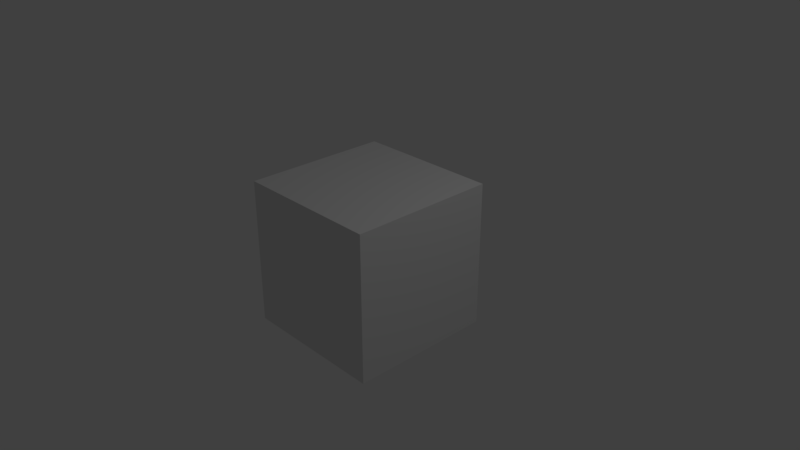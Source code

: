 # Source: simple.blend  (saved by Blender 2.79.0; exported with 4.5.12 LTS)
import bpy
from mathutils import Matrix  # noqa: F401  (used for matrix-valued properties, if any)

bpy.ops.wm.read_factory_settings(use_empty=True)
scene = bpy.context.scene
scene.name = 'Scene'

# ---- collections
col_collection_1 = bpy.data.collections.new('Collection 1'); scene.collection.children.link(col_collection_1)

# ---- materials (node trees are filled in below, after node groups)
mat_material = bpy.data.materials.new('Material')
mat_material.alpha_threshold = 0.0
mat_material.roughness = 0.5
mat_material.line_color = (0.0, 0.0, 0.0, 1.0)

# ---- material node trees

# ---- world
world_world = bpy.data.worlds.new('World'); scene.world = world_world
world_world.color = (0.05088, 0.05088, 0.05088)
world_world.use_sun_shadow = False
world_world.sun_shadow_jitter_overblur = 0.0
world_world.cycles.sampling_method = 'MANUAL'

# ---- cameras
cam_camera = bpy.data.cameras.new('Camera')
cam_camera.clip_end = 100.0
cam_camera.lens = 35.0
cam_camera.sensor_width = 32.0
cam_camera.sensor_height = 18.0
cam_camera.ortho_scale = 7.314
cam_camera.dof.focus_distance = 0.0
cam_camera.dof.aperture_fstop = 128.0

# ---- lights
light_lamp = bpy.data.lights.new('Lamp', 'POINT')
light_lamp.transmission_factor = 0.0
light_lamp.cutoff_distance = 30.0
light_lamp.energy = 100.0
light_lamp.shadow_buffer_clip_start = 1.001
light_lamp.shadow_soft_size = 0.1
light_lamp.shadow_maximum_resolution = 0.006
light_lamp.use_absolute_resolution = True

# ---- meshes
me_cube = bpy.data.meshes.new('Cube')
me_cube.from_pydata([(1.0, 1.0, -1.0), (1.0, -1.0, -1.0), (-1.0, -1.0, -1.0), (-1.0, 1.0, -1.0), (1.0, 1.0, 1.0), (1.0, -1.0, 1.0), (-1.0, -1.0, 1.0), (-1.0, 1.0, 1.0)], [], [(0, 1, 2, 3), (4, 7, 6, 5), (0, 4, 5, 1), (1, 5, 6, 2), (2, 6, 7, 3), (4, 0, 3, 7)])
me_cube.materials.append(mat_material)
me_cube.use_remesh_preserve_volume = False
me_cube.use_remesh_preserve_attributes = False
me_cube.use_mirror_vertex_groups = False
me_cube.update()

# ---- objects
ob_cube = bpy.data.objects.new('Cube', me_cube)
ob_lamp = bpy.data.objects.new('Lamp', light_lamp)
ob_camera = bpy.data.objects.new('Camera', cam_camera)

# ---- transforms, parenting, visibility, modifiers, constraints
ob_cube.location = (0.0, 0.0, 0.0)
ob_cube.lock_rotations_4d = False
ob_cube.empty_display_type = 'ARROWS'
ob_cube.lineart.crease_threshold = 0.0
ob_lamp.location = (4.076, 1.005, 5.904)
ob_lamp.rotation_euler = (0.6503, 0.05522, 1.866)
ob_lamp.lock_rotations_4d = False
ob_lamp.empty_display_type = 'ARROWS'
ob_lamp.color = (0.0, 0.0, 0.0, 0.0)
ob_lamp.lineart.crease_threshold = 0.0
ob_camera.location = (7.481, -6.508, 5.344)
ob_camera.rotation_euler = (1.109, 0.0, 0.8149)
ob_camera.lock_rotations_4d = False
ob_camera.empty_display_type = 'ARROWS'
ob_camera.color = (0.0, 0.0, 0.0, 0.0)
ob_camera.display_type = 'WIRE'
ob_camera.lineart.crease_threshold = 0.0

# ---- collection membership
col_collection_1.objects.link(ob_cube)
col_collection_1.objects.link(ob_lamp)
col_collection_1.objects.link(ob_camera)

# ---- scene / render settings (as saved in the file)
scene.camera = ob_camera
scene.frame_start = 1; scene.frame_end = 250; scene.frame_set(1)
scene.render.engine = 'BLENDER_EEVEE_NEXT'
scene.render.resolution_percentage = 25
scene.render.dither_intensity = 0.0
scene.cycles.use_denoising = False
scene.cycles.samples = 128
scene.cycles.sampling_pattern = 'TABULATED_SOBOL'
scene.cycles.use_adaptive_sampling = False
scene.cycles.use_light_tree = False
scene.cycles.blur_glossy = 0.0
scene.cycles.sample_clamp_indirect = 0.0
scene.view_settings.view_transform = 'Standard'
bpy.context.view_layer.update()
